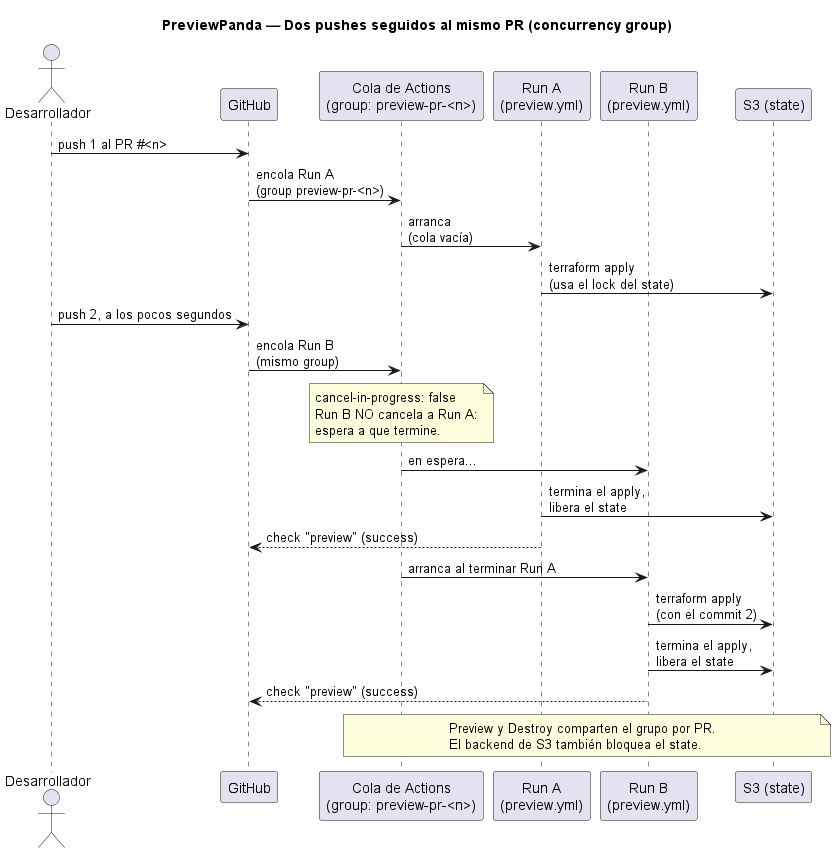

The diagram above was rendered by PlantUML. Its source (embedded in the PNG):
@startuml diagrama3

title PreviewPanda — Dos pushes seguidos al mismo PR (concurrency group)

actor Desarrollador as Dev
participant "GitHub" as GH
participant "Cola de Actions\n(group: preview-pr-<n>)" as Queue
participant "Run A\n(preview.yml)" as RunA
participant "Run B\n(preview.yml)" as RunB
participant "S3 (state)" as S3

Dev -> GH : push 1 al PR #<n>
GH -> Queue : encola Run A\n(group preview-pr-<n>)
Queue -> RunA : arranca\n(cola vacía)
RunA -> S3 : terraform apply\n(usa el lock del state)

Dev -> GH : push 2, a los pocos segundos
GH -> Queue : encola Run B\n(mismo group)

note over Queue
  cancel-in-progress: false
  Run B NO cancela a Run A:
  espera a que termine.
end note

Queue -> RunB : en espera...
RunA -> S3 : termina el apply,\nlibera el state
RunA --> GH : check "preview" (success)

Queue -> RunB : arranca al terminar Run A
RunB -> S3 : terraform apply\n(con el commit 2)
RunB -> S3 : termina el apply,\nlibera el state
RunB --> GH : check "preview" (success)

note over Queue, S3
  Preview y Destroy comparten el grupo por PR.
  El backend de S3 también bloquea el state.
end note

@enduml